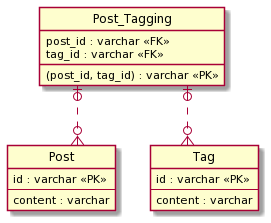

The diagram above was rendered by PlantUML. Its source (embedded in the PNG):
@startuml
' hide the spot
hide circle

' avoid problems with angled crows feet
skinparam linetype ortho

entity "Post_Tagging" as post_tagging {
 (post_id, tag_id) : varchar <<PK>>
  post_id : varchar <<FK>>
  tag_id : varchar <<FK>>
}

entity "Post" as post {
  id : varchar <<PK>>
  --
  content : varchar
}

entity "Tag" as tag {
  id : varchar <<PK>>
  --
  content : varchar
}

post_tagging |o..o{ post
post_tagging |o..o{ tag
@enduml